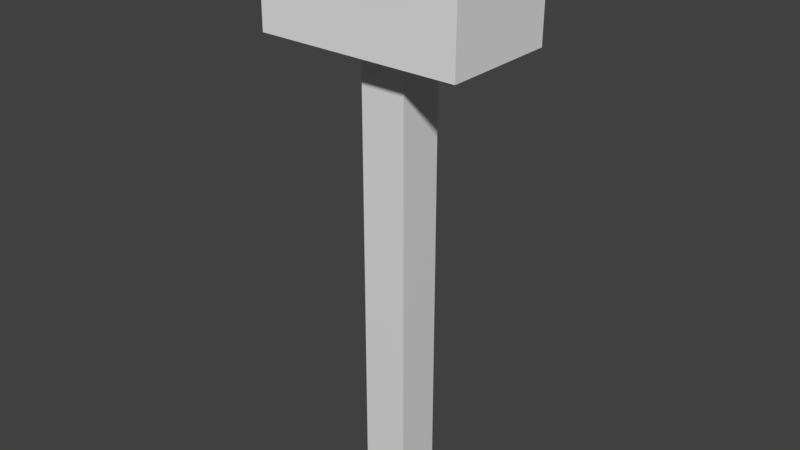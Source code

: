 # Source: Mailbox.blend  (saved by Blender 2.79.0; exported with 4.5.12 LTS)
import bpy
from mathutils import Matrix  # noqa: F401  (used for matrix-valued properties, if any)

bpy.ops.wm.read_factory_settings(use_empty=True)
scene = bpy.context.scene
scene.name = 'Scene'

# ---- collections
col_collection_1 = bpy.data.collections.new('Collection 1'); scene.collection.children.link(col_collection_1)

# ---- materials (node trees are filled in below, after node groups)
mat_wood = bpy.data.materials.new('Wood')
mat_wood.alpha_threshold = 0.0
mat_wood.use_transparent_shadow = False
mat_wood.line_color = (0.0, 0.0, 0.0, 1.0)
mat_roof = bpy.data.materials.new('Roof')
mat_roof.alpha_threshold = 0.0
mat_roof.use_transparent_shadow = False
mat_roof.roughness = 0.5
mat_box = bpy.data.materials.new('Box')
mat_box.alpha_threshold = 0.0
mat_box.use_transparent_shadow = False
mat_box.roughness = 0.5

# ---- material node trees
mat_wood.use_nodes = True; mat_wood.node_tree.nodes.clear()
_N = mat_wood.node_tree.nodes; _L = mat_wood.node_tree.links
n0 = _N.new('ShaderNodeOutputMaterial'); n0.name = 'Material Output'; n0.location = (300, 300)
n1 = _N.new('ShaderNodeBsdfPrincipled'); n1.name = 'Principled BSDF'; n1.location = (10, 300)
n1.distribution = 'GGX'
n1.subsurface_method = 'BURLEY'
n1.inputs[2].default_value = 0.4
n1.inputs[3].default_value = 1.45
_L.new(n1.outputs[0], n0.inputs[0])
n0.is_active_output = True

# ---- world
world_world = bpy.data.worlds.new('World'); scene.world = world_world
world_world.color = (0.05088, 0.05088, 0.05088)
world_world.use_sun_shadow = False
world_world.sun_shadow_jitter_overblur = 0.0
world_world.cycles.sampling_method = 'MANUAL'

# ---- meshes
me_cube_001 = bpy.data.meshes.new('Cube.001')
me_cube_001.from_pydata([(0.09552, 0.09552, 1.933), (0.09552, 0.09552, 0.007718), (0.09552, -0.09552, 1.933), (0.09552, -0.09552, 0.007718), (-0.09552, 0.09552, 1.933), (-0.09552, 0.09552, 0.007718), (-0.09552, -0.09552, 1.933), (-0.09552, -0.09552, 0.007718), (-0.425, 0.2442, 2.22), (0.425, 0.2442, 2.22), (-0.425, 0.2404, 1.915), (0.425, 0.2404, 1.915), (-0.425, -0.2451, 1.915), (0.425, -0.2451, 1.915), (-0.425, -0.2425, 2.22), (0.425, -0.2425, 2.22), (-0.425, 0.002879, 2.381), (0.425, 0.002879, 2.381)], [], [(0, 4, 6, 2), (3, 2, 6, 7), (7, 6, 4, 5), (5, 1, 3, 7), (1, 0, 2, 3), (5, 4, 0, 1), (8, 9, 11, 10), (10, 11, 13, 12), (12, 13, 15, 14), (11, 9, 17, 15, 13), (14, 15, 17, 16), (16, 17, 9, 8), (8, 10, 12, 14, 16)])
me_cube_001.polygons.foreach_set('material_index', [0, 0, 0, 0, 0, 0, 2, 2, 2, 2, 1, 1, 2])
_uv = me_cube_001.uv_layers.new(name='UVMap')
_uv.uv.foreach_set('vector', [0.625, 0.5, 0.875, 0.5, 0.875, 0.75, 0.625, 0.75, 0.375, 0.75, 0.625, 0.75, 0.625, 1.0, 0.375, 1.0, 0.375, 0.0, 0.625, 0.0, 0.625, 0.25, 0.375, 0.25, 0.125, 0.5, 0.375, 0.5, 0.375, 0.75, 0.125, 0.75, 0.375, 0.5, 0.625, 0.5, 0.625, 0.75, 0.375, 0.75, 0.375, 0.25, 0.625, 0.25, 0.625, 0.5, 0.375, 0.5, 1.0, 0.5, 1.0, 1.0, 0.8, 1.0, 0.8, 0.5, 0.8, 0.5, 0.8, 1.0, 0.6, 1.0, 0.6, 0.5, 0.6, 0.5, 0.6, 1.0, 0.4, 1.0, 0.4, 0.5, 0.4783, 0.3242, 0.25, 0.49, 0.02175, 0.3242, 0.1089, 0.05584, 0.3911, 0.05584, 0.4, 0.5, 0.4, 1.0, 0.2, 1.0, 0.2, 0.5, 0.2, 0.5, 0.2, 1.0, 2.98e-08, 1.0, 2.98e-08, 0.5, 0.75, 0.49, 0.9783, 0.3242, 0.8911, 0.05584, 0.6089, 0.05584, 0.5217, 0.3242])
me_cube_001.materials.append(mat_wood)
me_cube_001.materials.append(mat_roof)
me_cube_001.materials.append(mat_box)
me_cube_001.use_remesh_preserve_volume = False
me_cube_001.use_remesh_preserve_attributes = False
me_cube_001.use_mirror_vertex_groups = False
me_cube_001.update()

# ---- objects
ob_cube = bpy.data.objects.new('Cube', me_cube_001)

# ---- transforms, parenting, visibility, modifiers, constraints
ob_cube.location = (0.0, 0.0, 0.0)
ob_cube.lock_rotations_4d = False
ob_cube.empty_display_type = 'ARROWS'
ob_cube.lineart.crease_threshold = 0.0

# ---- collection membership
col_collection_1.objects.link(ob_cube)

# ---- scene / render settings (as saved in the file)
scene.frame_start = 1; scene.frame_end = 250; scene.frame_set(1)
scene.render.engine = 'BLENDER_EEVEE_NEXT'
scene.render.resolution_percentage = 50
scene.render.dither_intensity = 0.0
scene.cycles.use_denoising = False
scene.cycles.samples = 128
scene.cycles.sampling_pattern = 'TABULATED_SOBOL'
scene.cycles.use_adaptive_sampling = False
scene.cycles.use_light_tree = False
scene.cycles.blur_glossy = 0.0
scene.cycles.sample_clamp_indirect = 0.0
scene.view_settings.view_transform = 'Standard'
bpy.context.view_layer.update()

# ---- added for rendering (the .blend has no active camera and no usable light): camera, sun
cam_auto = bpy.data.cameras.new('AutoCamera')
cam_auto.lens = 50.0
cam_auto.sensor_width = 36.0
cam_auto.clip_end = 1000.0
ob_auto_camera = bpy.data.objects.new('AutoCamera', cam_auto)
scene.collection.objects.link(ob_auto_camera)
ob_auto_camera.location = (2.37578, -2.85134, 3.09489)
ob_auto_camera.rotation_euler = (1.09748, -7.21219e-08, 0.694738)
scene.camera = ob_auto_camera
light_auto_sun = bpy.data.lights.new('AutoSun', 'SUN')
light_auto_sun.energy = 3.0
light_auto_sun.angle = 0.0523599
ob_auto_sun = bpy.data.objects.new('AutoSun', light_auto_sun)
scene.collection.objects.link(ob_auto_sun)
ob_auto_sun.rotation_euler = (0.872665, 0.174533, 0.523599)
bpy.context.view_layer.update()
